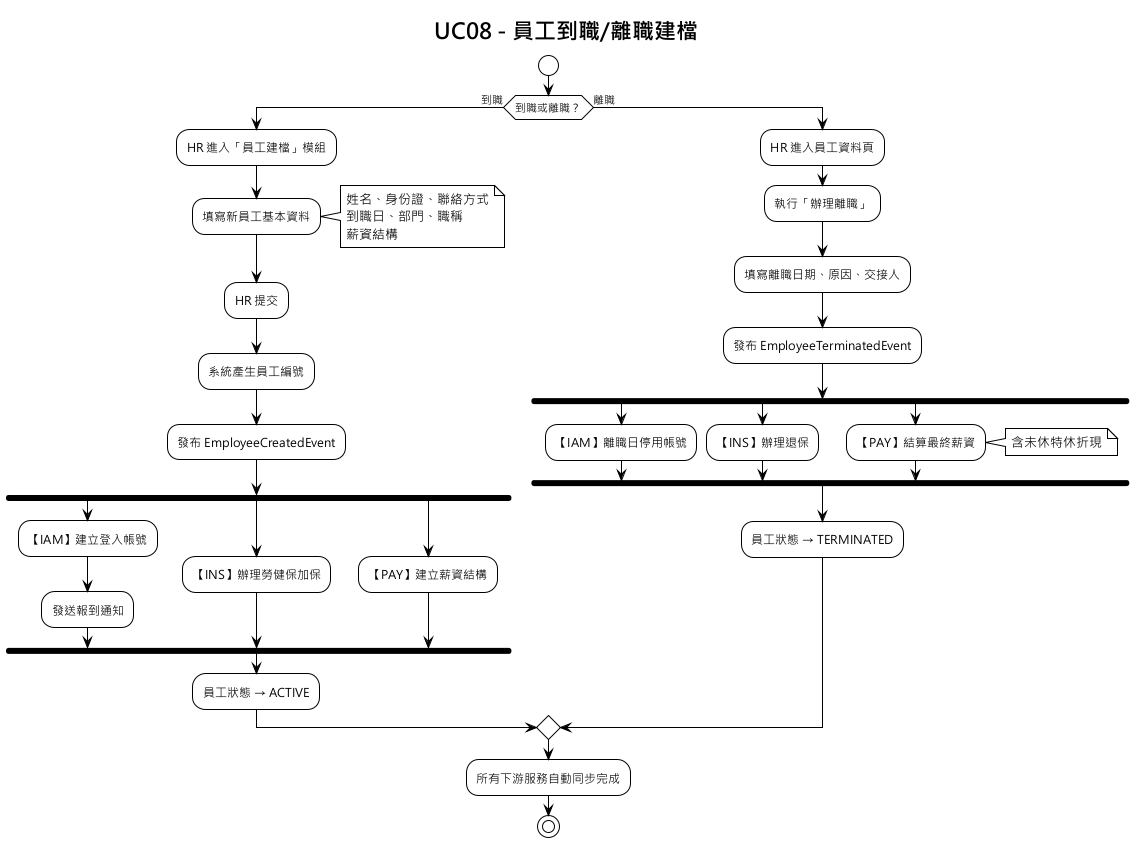

The diagram above was rendered by PlantUML. Its source (embedded in the PNG):
@startuml UC08_員工到職離職建檔
!theme plain
skinparam defaultFontName "Microsoft JhengHei"
title UC08 - 員工到職/離職建檔

start

if (到職或離職？) then (到職)
  :HR 進入「員工建檔」模組;
  :填寫新員工基本資料;
  note right
    姓名、身份證、聯絡方式
    到職日、部門、職稱
    薪資結構
  end note

  :HR 提交;
  :系統產生員工編號;
  :發布 EmployeeCreatedEvent;

  fork
    :【IAM】建立登入帳號;
    :發送報到通知;
  fork again
    :【INS】辦理勞健保加保;
  fork again
    :【PAY】建立薪資結構;
  end fork

  :員工狀態 → ACTIVE;

else (離職)
  :HR 進入員工資料頁;
  :執行「辦理離職」;
  :填寫離職日期、原因、交接人;

  :發布 EmployeeTerminatedEvent;

  fork
    :【IAM】離職日停用帳號;
  fork again
    :【INS】辦理退保;
  fork again
    :【PAY】結算最終薪資;
    note right
      含未休特休折現
    end note
  end fork

  :員工狀態 → TERMINATED;
endif

:所有下游服務自動同步完成;
stop

@enduml